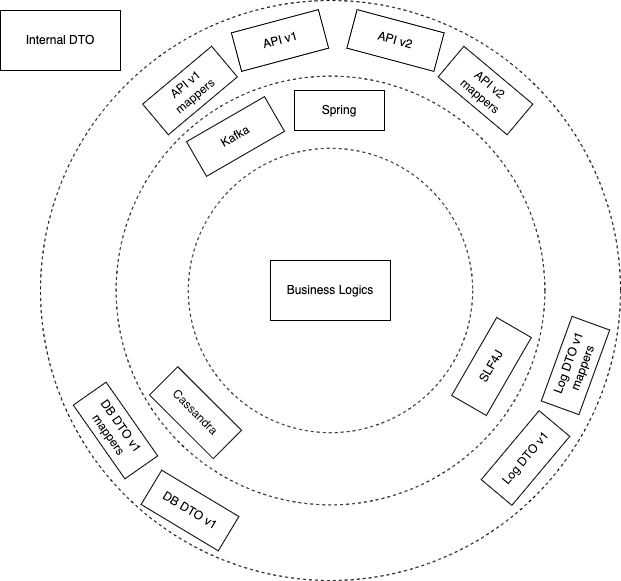

The diagram above was exported from draw.io. Its source (the exported page's mxGraphModel, read from the mxfile embedded in the PNG):
<mxGraphModel dx="954" dy="591" grid="1" gridSize="10" guides="1" tooltips="1" connect="1" arrows="1" fold="1" page="1" pageScale="1" pageWidth="827" pageHeight="1169" math="0" shadow="0">
  <root>
    <mxCell id="0" />
    <mxCell id="1" parent="0" />
    <mxCell id="BKu4UP8uy58tQrYpFL6M-6" value="" style="ellipse;whiteSpace=wrap;html=1;aspect=fixed;dashed=1;" parent="1" vertex="1">
      <mxGeometry x="230" y="220" width="580" height="580" as="geometry" />
    </mxCell>
    <mxCell id="BKu4UP8uy58tQrYpFL6M-7" value="" style="ellipse;whiteSpace=wrap;html=1;aspect=fixed;dashed=1;" parent="1" vertex="1">
      <mxGeometry x="305.63" y="295.63" width="428.75" height="428.75" as="geometry" />
    </mxCell>
    <mxCell id="BKu4UP8uy58tQrYpFL6M-2" value="API v1" style="rounded=0;whiteSpace=wrap;html=1;rotation=-15;" parent="1" vertex="1">
      <mxGeometry x="424.5" y="240" width="90" height="40" as="geometry" />
    </mxCell>
    <mxCell id="BKu4UP8uy58tQrYpFL6M-3" value="API v2" style="rounded=0;whiteSpace=wrap;html=1;rotation=15;" parent="1" vertex="1">
      <mxGeometry x="540" y="240" width="90" height="40" as="geometry" />
    </mxCell>
    <mxCell id="BKu4UP8uy58tQrYpFL6M-4" value="API v1 &lt;br&gt;mappers" style="rounded=0;whiteSpace=wrap;html=1;rotation=-40;" parent="1" vertex="1">
      <mxGeometry x="334.5" y="290" width="90" height="40" as="geometry" />
    </mxCell>
    <mxCell id="BKu4UP8uy58tQrYpFL6M-5" value="API v2 &lt;br&gt;mappers" style="rounded=0;whiteSpace=wrap;html=1;rotation=40;" parent="1" vertex="1">
      <mxGeometry x="630" y="290" width="90" height="40" as="geometry" />
    </mxCell>
    <mxCell id="BKu4UP8uy58tQrYpFL6M-8" value="DB DTO v1" style="rounded=0;whiteSpace=wrap;html=1;rotation=31;" parent="1" vertex="1">
      <mxGeometry x="334.5" y="710" width="90" height="40" as="geometry" />
    </mxCell>
    <mxCell id="BKu4UP8uy58tQrYpFL6M-9" value="DB DTO v1 &lt;br&gt;mappers" style="rounded=0;whiteSpace=wrap;html=1;rotation=55;" parent="1" vertex="1">
      <mxGeometry x="260" y="630" width="90" height="40" as="geometry" />
    </mxCell>
    <mxCell id="BKu4UP8uy58tQrYpFL6M-10" value="Log DTO v1 &lt;br&gt;mappers" style="rounded=0;whiteSpace=wrap;html=1;rotation=-70;" parent="1" vertex="1">
      <mxGeometry x="720" y="565" width="90" height="40" as="geometry" />
    </mxCell>
    <mxCell id="BKu4UP8uy58tQrYpFL6M-11" value="Log DTO v1" style="rounded=0;whiteSpace=wrap;html=1;rotation=-50;" parent="1" vertex="1">
      <mxGeometry x="670" y="657.5" width="90" height="40" as="geometry" />
    </mxCell>
    <mxCell id="BKu4UP8uy58tQrYpFL6M-12" value="" style="ellipse;whiteSpace=wrap;html=1;aspect=fixed;dashed=1;" parent="1" vertex="1">
      <mxGeometry x="377.81" y="367.82" width="284.37" height="284.37" as="geometry" />
    </mxCell>
    <mxCell id="BKu4UP8uy58tQrYpFL6M-13" value="Spring" style="rounded=0;whiteSpace=wrap;html=1;rotation=0;" parent="1" vertex="1">
      <mxGeometry x="484" y="310" width="90" height="40" as="geometry" />
    </mxCell>
    <mxCell id="BKu4UP8uy58tQrYpFL6M-17" value="Kafka" style="rounded=0;whiteSpace=wrap;html=1;rotation=-30;" parent="1" vertex="1">
      <mxGeometry x="380" y="336" width="90" height="40" as="geometry" />
    </mxCell>
    <mxCell id="BKu4UP8uy58tQrYpFL6M-19" value="Cassandra" style="rounded=0;whiteSpace=wrap;html=1;rotation=45;" parent="1" vertex="1">
      <mxGeometry x="340" y="612.19" width="90" height="40" as="geometry" />
    </mxCell>
    <mxCell id="BKu4UP8uy58tQrYpFL6M-21" value="SLF4J" style="rounded=0;whiteSpace=wrap;html=1;rotation=-60;" parent="1" vertex="1">
      <mxGeometry x="636" y="566" width="90" height="40" as="geometry" />
    </mxCell>
    <mxCell id="BKu4UP8uy58tQrYpFL6M-23" value="Internal DTO" style="rounded=0;whiteSpace=wrap;html=1;" parent="1" vertex="1">
      <mxGeometry x="190" y="230" width="120" height="60" as="geometry" />
    </mxCell>
    <mxCell id="BKu4UP8uy58tQrYpFL6M-24" value="Business Logics" style="rounded=0;whiteSpace=wrap;html=1;" parent="1" vertex="1">
      <mxGeometry x="459.99" y="480" width="120" height="60" as="geometry" />
    </mxCell>
  </root>
</mxGraphModel>